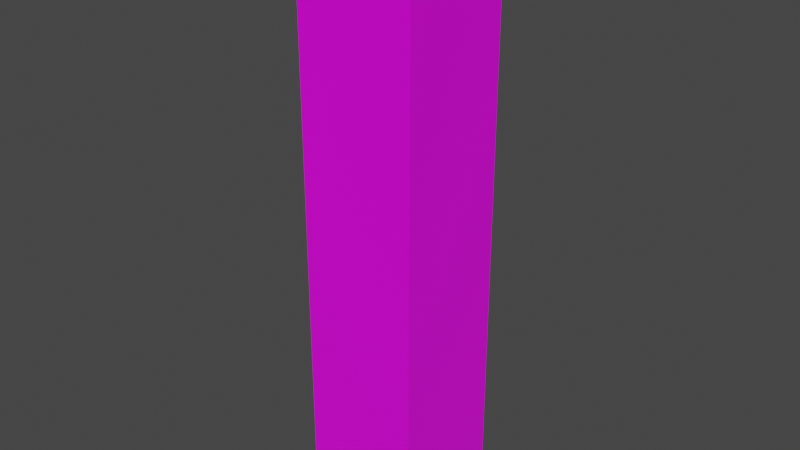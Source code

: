 # Source: torch.blend  (saved by Blender 2.83.18; exported with 4.5.12 LTS)
import bpy
from mathutils import Matrix  # noqa: F401  (used for matrix-valued properties, if any)

bpy.ops.wm.read_factory_settings(use_empty=True)
scene = bpy.context.scene
scene.name = 'Scene'

# ---- collections
col_collection = bpy.data.collections.new('Collection'); scene.collection.children.link(col_collection)

# ---- images (referenced by path relative to the original .blend; pixels are not part of the script)
import os
ASSET_DIR = os.environ.get("B2B_ASSET_DIR", "")  # directory of the original .blend (textures are referenced by path, not embedded)
HERE = os.path.dirname(os.path.abspath(__file__))  # packed textures are extracted next to this script under _unpacked/

def load_image(name, relpath, width, height, colorspace="sRGB"):
    """Load a texture the original file referenced (path relative to the .blend, or extracted next to this script)."""
    p = next((c for c in (os.path.join(HERE, relpath), os.path.join(ASSET_DIR, relpath)) if relpath and os.path.exists(c)), "")
    if p:
        img = bpy.data.images.load(p, check_existing=True)
        img.name = name
    else:  # same state as the original file: an image datablock whose file is absent (Cycles renders it pink)
        img = bpy.data.images.new(name, width, height)
        img.source = "FILE"
        img.filepath = "//" + (relpath or name)
    img.colorspace_settings.name = colorspace
    return img
img_torch_png = load_image('torch.png', 'torch.png', 1024, 1024, 'sRGB')

# ---- materials (node trees are filled in below, after node groups)
mat_material = bpy.data.materials.new('Material')
mat_material.alpha_threshold = 0.0
mat_material.use_transparent_shadow = False
mat_material.line_color = (0.0, 0.0, 0.0, 1.0)

# ---- material node trees
mat_material.use_nodes = True; mat_material.node_tree.nodes.clear()
_N = mat_material.node_tree.nodes; _L = mat_material.node_tree.links
n0 = _N.new('ShaderNodeOutputMaterial'); n0.name = 'Material Output'; n0.location = (300, 300)
n1 = _N.new('ShaderNodeBsdfPrincipled'); n1.name = 'Principled BSDF'; n1.location = (10, 300)
n1.distribution = 'GGX'
n1.subsurface_method = 'BURLEY'
n1.inputs[2].default_value = 0.4
n1.inputs[3].default_value = 1.45
n1.inputs[27].default_value = (0.0, 0.0, 0.0, 1.0)
n1.inputs[28].default_value = 1.0
n2 = _N.new('ShaderNodeTexImage'); n2.name = 'Image Texture'; n2.location = (-280, 280)
n2.image = img_torch_png
n2.interpolation = 'Closest'
_L.new(n1.outputs[0], n0.inputs[0])
_L.new(n2.outputs[0], n1.inputs[0])
n0.is_active_output = True

# ---- world
world_world = bpy.data.worlds.new('World'); scene.world = world_world
world_world.use_nodes = True; world_world.node_tree.nodes.clear()
_N = world_world.node_tree.nodes; _L = world_world.node_tree.links
n0 = _N.new('ShaderNodeOutputWorld'); n0.name = 'World Output'; n0.location = (300, 300)
n1 = _N.new('ShaderNodeBackground'); n1.name = 'Background'; n1.location = (10, 300)
n1.inputs[0].default_value = (0.05088, 0.05088, 0.05088, 1.0)
_L.new(n1.outputs[0], n0.inputs[0])
n0.is_active_output = True
world_world.color = (0.05088, 0.05088, 0.05088)
world_world.use_sun_shadow = False
world_world.sun_shadow_jitter_overblur = 0.0

# ---- meshes
me_cube = bpy.data.meshes.new('Cube')
me_cube.from_pydata([(0.4375, 0.5625, 0.625), (0.5625, 0.4375, 0.0), (0.5625, 0.4375, 0.625), (0.5625, 0.5625, 0.625), (0.5625, 0.5625, 0.0), (0.4375, 0.4375, 0.625), (0.4375, 0.4375, 0.0), (0.4375, 0.5625, 0.0), (0.4375, 0.4375, 0.0), (0.4375, 0.4375, 0.0), (0.4375, 0.4375, 0.625), (0.4375, 0.4375, 0.625), (0.4375, 0.5625, 0.625), (0.4375, 0.5625, 0.625), (0.5625, 0.5625, 0.625), (0.5625, 0.5625, 0.625), (0.5625, 0.4375, 0.625), (0.5625, 0.4375, 0.625), (0.5625, 0.4375, 0.0), (0.5625, 0.4375, 0.0), (0.5625, 0.5625, 0.0), (0.5625, 0.5625, 0.0), (0.4375, 0.5625, 0.0), (0.4375, 0.5625, 0.0)], [], [(22, 12, 14, 21), (20, 15, 16, 18), (23, 4, 19, 9), (8, 10, 13, 7), (1, 17, 11, 6), (3, 0, 5, 2)])
_uv = me_cube.uv_layers.new(name='UVMap')
_uv.uv.foreach_set('vector', [0.4375, 0.125, 0.4375, 0.7812, 0.5628, 0.7813, 0.5628, 0.125, 0.5628, 0.125, 0.5628, 0.7813, 0.4375, 0.7813, 0.4375, 0.125, 0.5628, 0.125, 0.4375, 0.125, 0.4375, 0.0, 0.5628, 0.0, 0.5628, 0.125, 0.5628, 0.7812, 0.4375, 0.7812, 0.4375, 0.125, 0.4375, 0.125, 0.4375, 0.7812, 0.5628, 0.7812, 0.5628, 0.125, 0.4375, 0.7813, 0.5628, 0.7812, 0.5628, 0.906, 0.4375, 0.906])
_ca = me_cube.color_attributes.new('Col', 'BYTE_COLOR', 'CORNER')
_ca.data.foreach_set('color', [1.0, 1.0, 1.0, 1.0, 1.0, 1.0, 1.0, 1.0, 1.0, 1.0, 1.0, 1.0, 1.0, 1.0, 1.0, 1.0, 1.0, 1.0, 1.0, 1.0, 1.0, 1.0, 1.0, 1.0, 1.0, 1.0, 1.0, 1.0, 1.0, 1.0, 1.0, 1.0, 1.0, 1.0, 1.0, 1.0, 1.0, 1.0, 1.0, 1.0, 1.0, 1.0, 1.0, 1.0, 1.0, 1.0, 1.0, 1.0, 1.0, 1.0, 1.0, 1.0, 1.0, 1.0, 1.0, 1.0, 1.0, 1.0, 1.0, 1.0, 1.0, 1.0, 1.0, 1.0, 1.0, 1.0, 1.0, 1.0, 1.0, 1.0, 1.0, 1.0, 1.0, 1.0, 1.0, 1.0, 1.0, 1.0, 1.0, 1.0, 1.0, 1.0, 1.0, 1.0, 1.0, 1.0, 1.0, 1.0, 1.0, 1.0, 1.0, 1.0, 1.0, 1.0, 1.0, 1.0])
me_cube.materials.append(mat_material)
me_cube.use_remesh_preserve_volume = False
me_cube.use_remesh_preserve_attributes = False
me_cube.use_mirror_vertex_groups = False
me_cube.update()

# ---- objects
ob_torch = bpy.data.objects.new('Torch', me_cube)

# ---- transforms, parenting, visibility, modifiers, constraints
ob_torch.location = (0.0, 0.0, 0.0)
ob_torch.lock_rotations_4d = False
ob_torch.empty_display_type = 'ARROWS'
ob_torch.lineart.crease_threshold = 0.0

# ---- collection membership
col_collection.objects.link(ob_torch)

# ---- scene / render settings (as saved in the file)
scene.frame_start = 1; scene.frame_end = 250; scene.frame_set(0)
scene.render.engine = 'BLENDER_EEVEE_NEXT'
scene.cycles.use_denoising = False
scene.cycles.samples = 128
scene.cycles.sampling_pattern = 'TABULATED_SOBOL'
scene.cycles.use_adaptive_sampling = False
scene.cycles.use_light_tree = False
scene.view_settings.view_transform = 'Filmic'
bpy.context.view_layer.update()

# ---- added for rendering (the .blend has no active camera and no usable light): camera, sun
cam_auto = bpy.data.cameras.new('AutoCamera')
cam_auto.lens = 50.0
cam_auto.sensor_width = 36.0
cam_auto.clip_end = 1000.0
ob_auto_camera = bpy.data.objects.new('AutoCamera', cam_auto)
scene.collection.objects.link(ob_auto_camera)
ob_auto_camera.location = (1.10095, -0.221141, 0.793261)
ob_auto_camera.rotation_euler = (1.09748, -7.21219e-08, 0.694738)
scene.camera = ob_auto_camera
light_auto_sun = bpy.data.lights.new('AutoSun', 'SUN')
light_auto_sun.energy = 3.0
light_auto_sun.angle = 0.0523599
ob_auto_sun = bpy.data.objects.new('AutoSun', light_auto_sun)
scene.collection.objects.link(ob_auto_sun)
ob_auto_sun.rotation_euler = (0.872665, 0.174533, 0.523599)
bpy.context.view_layer.update()
